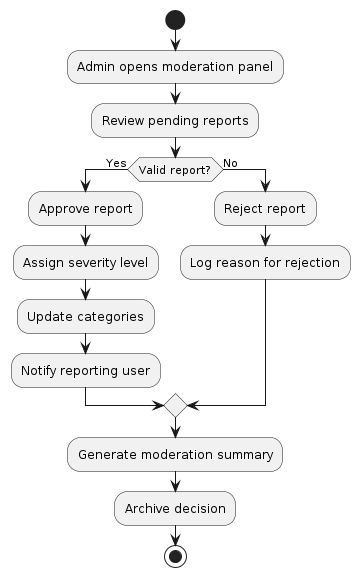

The diagram above was rendered by PlantUML. Its source (embedded in the PNG):
@startuml
start
:Admin opens moderation panel;
:Review pending reports;
if (Valid report?) then (Yes)
  :Approve report;
  :Assign severity level;
  :Update categories;
  :Notify reporting user;
else (No)
  :Reject report;
  :Log reason for rejection;
endif
:Generate moderation summary;
:Archive decision;
stop
@enduml